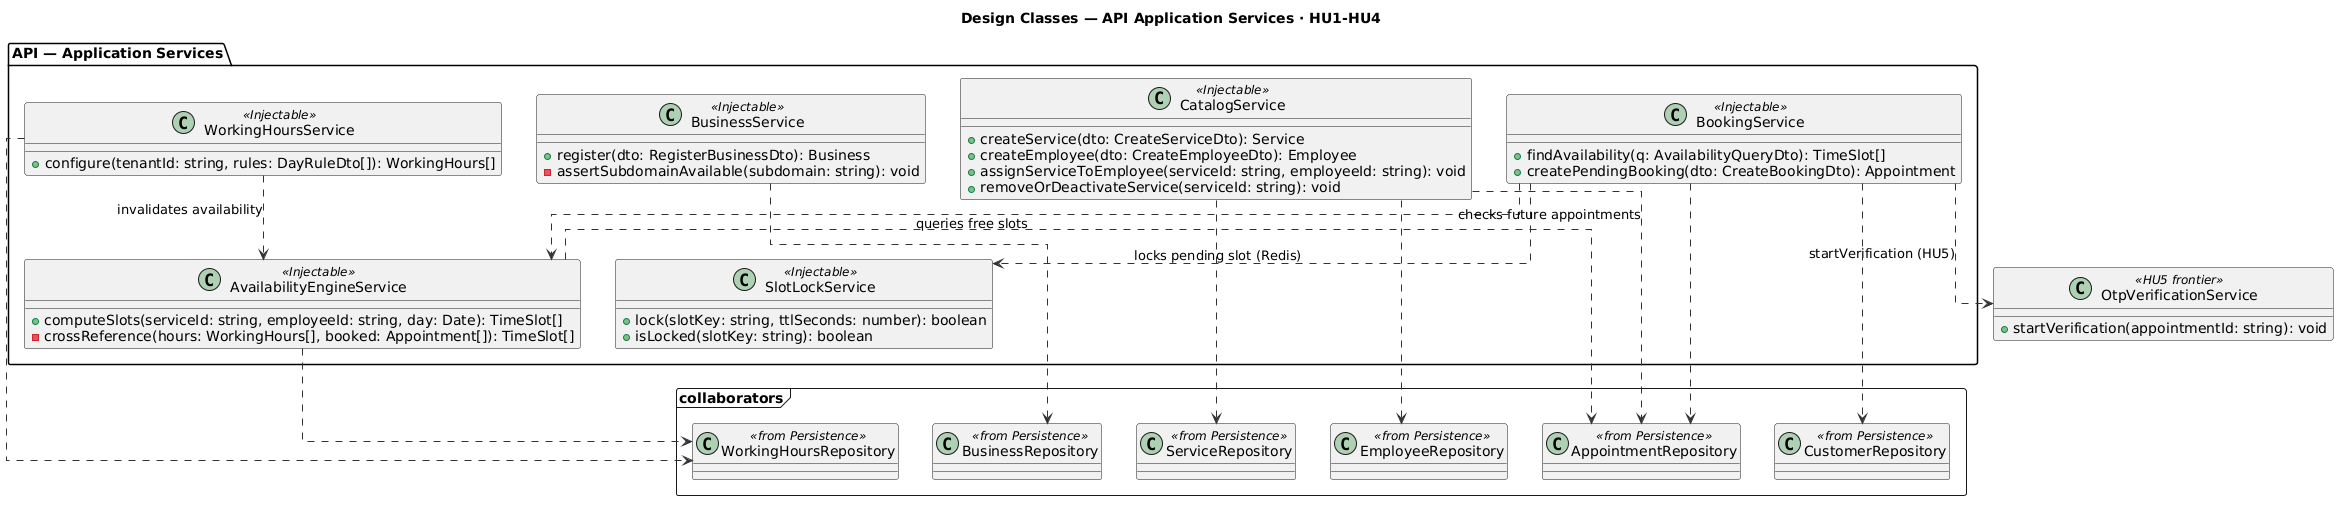

The diagram above was rendered by PlantUML. Its source (embedded in the PNG):
@startuml classes_design_services
' =====================================================================
' Design Classes — package "API — Application Services" (HU1-HU4)
' Detail of classes_design.puml. Business logic; collaborate with each
' other, with repositories (persistence) and, in HU4, with Redis slot
' locking and the OTP frontier (HU5).
' =====================================================================
skinparam shadowing false
skinparam defaultFontName "Helvetica"
skinparam backgroundColor White
skinparam ArrowColor #333333
skinparam linetype ortho

title Design Classes — API Application Services · HU1-HU4

package "API — Application Services" {
  class BusinessService <<Injectable>> {
    + register(dto: RegisterBusinessDto): Business
    - assertSubdomainAvailable(subdomain: string): void
  }
  class WorkingHoursService <<Injectable>> {
    + configure(tenantId: string, rules: DayRuleDto[]): WorkingHours[]
  }
  class CatalogService <<Injectable>> {
    + createService(dto: CreateServiceDto): Service
    + createEmployee(dto: CreateEmployeeDto): Employee
    + assignServiceToEmployee(serviceId: string, employeeId: string): void
    + removeOrDeactivateService(serviceId: string): void
  }
  class BookingService <<Injectable>> {
    + findAvailability(q: AvailabilityQueryDto): TimeSlot[]
    + createPendingBooking(dto: CreateBookingDto): Appointment
  }
  class AvailabilityEngineService <<Injectable>> {
    + computeSlots(serviceId: string, employeeId: string, day: Date): TimeSlot[]
    - crossReference(hours: WorkingHours[], booked: Appointment[]): TimeSlot[]
  }
  class SlotLockService <<Injectable>> {
    + lock(slotKey: string, ttlSeconds: number): boolean
    + isLocked(slotKey: string): boolean
  }
}

' ---- HU5 frontier (out of scope) ----
class OtpVerificationService <<HU5 frontier>> {
  + startVerification(appointmentId: string): void
}

' ---- external references (Persistence package) ----
package "«collaborators»" <<Frame>> {
  class BusinessRepository <<from Persistence>>
  class WorkingHoursRepository <<from Persistence>>
  class ServiceRepository <<from Persistence>>
  class EmployeeRepository <<from Persistence>>
  class AppointmentRepository <<from Persistence>>
  class CustomerRepository <<from Persistence>>
}

' ---- service -> service ----
BookingService ..> AvailabilityEngineService : queries free slots
BookingService ..> SlotLockService : locks pending slot (Redis)
BookingService ..> OtpVerificationService : startVerification (HU5)
WorkingHoursService ..> AvailabilityEngineService : invalidates availability

' ---- service -> repository ----
BusinessService ..> BusinessRepository
WorkingHoursService ..> WorkingHoursRepository
CatalogService ..> ServiceRepository
CatalogService ..> EmployeeRepository
CatalogService ..> AppointmentRepository : checks future appointments
BookingService ..> AppointmentRepository
BookingService ..> CustomerRepository
AvailabilityEngineService ..> WorkingHoursRepository
AvailabilityEngineService ..> AppointmentRepository
@enduml